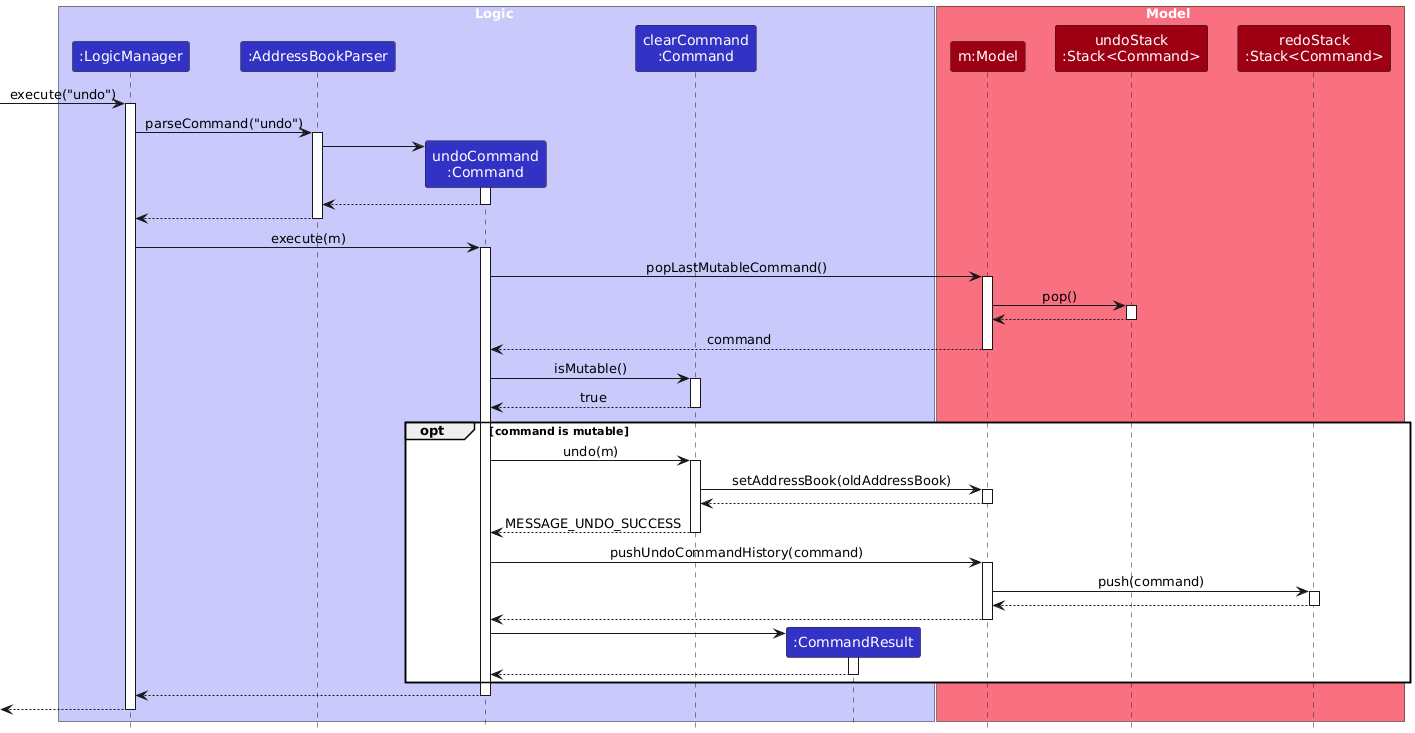

The diagram above was rendered by PlantUML. Its source (embedded in the PNG):
@startuml
skinparam ArrowFontStyle plain

/'
 'Commonly used styles and colors across diagrams.
 'Refer to https://plantuml-documentation.readthedocs.io/en/latest for a more
 'comprehensive list of skinparams.
 '/


'T1 through T4 are shades of the original color from lightest to darkest

!define UI_COLOR #1D8900
!define UI_COLOR_T1 #83E769
!define UI_COLOR_T2 #3FC71B
!define UI_COLOR_T3 #166800
!define UI_COLOR_T4 #0E4100

!define LOGIC_COLOR #3333C4
!define LOGIC_COLOR_T1 #C8C8FA
!define LOGIC_COLOR_T2 #6A6ADC
!define LOGIC_COLOR_T3 #1616B0
!define LOGIC_COLOR_T4 #101086

!define MODEL_COLOR #9D0012
!define MODEL_COLOR_T1 #F97181
!define MODEL_COLOR_T2 #E41F36
!define MODEL_COLOR_T3 #7B000E
!define MODEL_COLOR_T4 #51000A

!define STORAGE_COLOR #A38300
!define STORAGE_COLOR_T1 #FFE374
!define STORAGE_COLOR_T2 #EDC520
!define STORAGE_COLOR_T3 #806600
!define STORAGE_COLOR_T2 #544400

!define USER_COLOR #000000

skinparam Package {
    BackgroundColor #FFFFFF
    BorderThickness 1
    FontSize 16
}

skinparam Class {
    FontColor #FFFFFF
    FontSize 15
    BorderThickness 1
    BorderColor #FFFFFF
    StereotypeFontColor #FFFFFF
    FontName Arial
}

skinparam Actor {
    BorderColor USER_COLOR
    Color USER_COLOR
    FontName Arial
}

skinparam Sequence {
    MessageAlign center
    BoxFontSize 15
    BoxPadding 0
    BoxFontColor #FFFFFF
    FontName Arial
}

skinparam Participant {
    FontColor #FFFFFFF
    Padding 20
}

skinparam ArrowFontStyle bold
skinparam MinClassWidth 50
skinparam ParticipantPadding 10
skinparam Shadowing false
skinparam DefaultTextAlignment center
skinparam packageStyle Rectangle

hide footbox
hide members
hide circle


skinparam ArrowFontStyle plain

box Logic LOGIC_COLOR_T1
participant ":LogicManager" as LogicManager LOGIC_COLOR
participant ":AddressBookParser" as AddressBookParser LOGIC_COLOR
participant "undoCommand\n:Command" as undoCommand LOGIC_COLOR
participant "clearCommand\n:Command" as clearCommand LOGIC_COLOR
participant ":CommandResult" as CommandResult LOGIC_COLOR
end box

box Model MODEL_COLOR_T1
participant "m:Model" as Model MODEL_COLOR
participant "undoStack\n:Stack<Command>" as undoStack MODEL_COLOR
participant "redoStack\n:Stack<Command>" as redoStack MODEL_COLOR
end box

[-> LogicManager : execute("undo")
activate LogicManager

LogicManager -> AddressBookParser : parseCommand("undo")
activate AddressBookParser

create undoCommand
AddressBookParser -> undoCommand
activate undoCommand

undoCommand --> AddressBookParser
deactivate undoCommand

AddressBookParser --> LogicManager
deactivate AddressBookParser

LogicManager -> undoCommand : execute(m)
activate undoCommand

undoCommand -> Model : popLastMutableCommand()
activate Model

Model -> undoStack : pop()
activate undoStack

undoStack --> Model
deactivate undoStack

Model --> undoCommand : command
deactivate Model

undoCommand -> clearCommand : isMutable()
activate clearCommand

clearCommand --> undoCommand : true
deactivate clearCommand

opt command is mutable
    undoCommand -> clearCommand : undo(m)
    activate clearCommand

    clearCommand -> Model : setAddressBook(oldAddressBook)
    activate Model

    Model --> clearCommand
    deactivate Model

    clearCommand --> undoCommand : MESSAGE_UNDO_SUCCESS
    deactivate clearCommand

    undoCommand -> Model : pushUndoCommandHistory(command)
    activate Model

    Model -> redoStack : push(command)
    activate redoStack

    redoStack --> Model
    deactivate redoStack

    Model --> undoCommand
    deactivate Model

    create CommandResult
    undoCommand -> CommandResult
    activate CommandResult

    CommandResult --> undoCommand
    deactivate CommandResult

end

undoCommand --> LogicManager
deactivate undoCommand


[<--LogicManager
deactivate LogicManager
@enduml